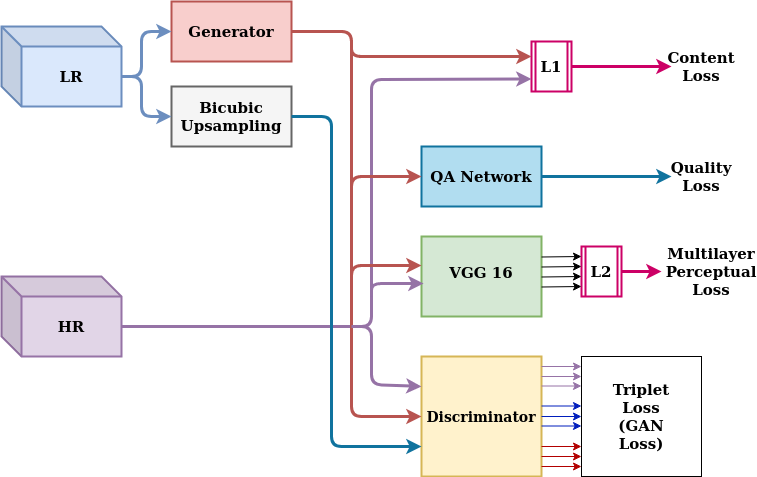

The diagram above was exported from draw.io. Its source (the exported page's mxGraphModel, read from the mxfile embedded in the PNG):
<mxGraphModel dx="1355" dy="756" grid="1" gridSize="10" guides="1" tooltips="1" connect="1" arrows="1" fold="1" page="1" pageScale="1" pageWidth="850" pageHeight="1100" math="0" shadow="0">
  <root>
    <mxCell id="0" />
    <mxCell id="1" parent="0" />
    <mxCell id="asKpESQtCJ_Lg89ErREg-1" value="" style="shape=cube;whiteSpace=wrap;html=1;boundedLbl=1;backgroundOutline=1;darkOpacity=0.05;darkOpacity2=0.1;fillColor=#dae8fc;strokeColor=#6c8ebf;strokeWidth=2;" parent="1" vertex="1">
      <mxGeometry x="70" y="80" width="120" height="80" as="geometry" />
    </mxCell>
    <mxCell id="asKpESQtCJ_Lg89ErREg-2" value="" style="shape=cube;whiteSpace=wrap;html=1;boundedLbl=1;backgroundOutline=1;darkOpacity=0.05;darkOpacity2=0.1;fillColor=#e1d5e7;strokeColor=#9673a6;strokeWidth=2;" parent="1" vertex="1">
      <mxGeometry x="70" y="330" width="120" height="80" as="geometry" />
    </mxCell>
    <mxCell id="asKpESQtCJ_Lg89ErREg-3" value="" style="rounded=0;whiteSpace=wrap;html=1;fillColor=#f8cecc;strokeColor=#b85450;strokeWidth=2;" parent="1" vertex="1">
      <mxGeometry x="240" y="55" width="120" height="60" as="geometry" />
    </mxCell>
    <mxCell id="asKpESQtCJ_Lg89ErREg-4" value="&lt;font style=&quot;font-size: 15px&quot;&gt;&lt;b&gt;Generator&lt;/b&gt;&lt;/font&gt;" style="text;html=1;strokeColor=none;fillColor=none;align=center;verticalAlign=middle;whiteSpace=wrap;rounded=0;" parent="1" vertex="1">
      <mxGeometry x="280" y="77.5" width="40" height="15" as="geometry" />
    </mxCell>
    <mxCell id="asKpESQtCJ_Lg89ErREg-7" value="" style="rounded=0;whiteSpace=wrap;html=1;fillColor=#f5f5f5;strokeColor=#666666;fontColor=#333333;strokeWidth=2;" parent="1" vertex="1">
      <mxGeometry x="240" y="140" width="120" height="60" as="geometry" />
    </mxCell>
    <mxCell id="asKpESQtCJ_Lg89ErREg-8" value="&lt;font style=&quot;font-size: 15px&quot;&gt;&lt;b&gt;Bicubic Upsampling&lt;/b&gt;&lt;/font&gt;" style="text;html=1;strokeColor=none;fillColor=none;align=center;verticalAlign=middle;whiteSpace=wrap;rounded=0;" parent="1" vertex="1">
      <mxGeometry x="280" y="160" width="40" height="20" as="geometry" />
    </mxCell>
    <mxCell id="asKpESQtCJ_Lg89ErREg-9" value="" style="shape=process;whiteSpace=wrap;html=1;backgroundOutline=1;fillColor=#FFFFFF;direction=west;strokeColor=#CC0066;strokeWidth=2;" parent="1" vertex="1">
      <mxGeometry x="600" y="95" width="40" height="50" as="geometry" />
    </mxCell>
    <mxCell id="asKpESQtCJ_Lg89ErREg-10" value="&lt;font style=&quot;font-size: 15px&quot;&gt;&lt;b&gt;L1&lt;/b&gt;&lt;/font&gt;" style="text;html=1;strokeColor=none;fillColor=none;align=center;verticalAlign=middle;whiteSpace=wrap;rounded=0;" parent="1" vertex="1">
      <mxGeometry x="600" y="110" width="40" height="20" as="geometry" />
    </mxCell>
    <mxCell id="asKpESQtCJ_Lg89ErREg-18" value="" style="endArrow=classic;html=1;exitX=1;exitY=0.5;exitDx=0;exitDy=0;entryX=0;entryY=0;entryDx=0;entryDy=0;rounded=1;fillColor=#f8cecc;strokeColor=#b85450;strokeWidth=3;" parent="1" source="asKpESQtCJ_Lg89ErREg-3" target="asKpESQtCJ_Lg89ErREg-10" edge="1">
      <mxGeometry width="50" height="50" relative="1" as="geometry">
        <mxPoint x="400" y="380" as="sourcePoint" />
        <mxPoint x="560" y="65" as="targetPoint" />
        <Array as="points">
          <mxPoint x="420" y="85" />
          <mxPoint x="420" y="110" />
        </Array>
      </mxGeometry>
    </mxCell>
    <mxCell id="asKpESQtCJ_Lg89ErREg-19" value="&lt;font style=&quot;font-size: 15px&quot;&gt;&lt;b&gt;LR&lt;/b&gt;&lt;/font&gt;" style="text;html=1;strokeColor=none;fillColor=none;align=center;verticalAlign=middle;whiteSpace=wrap;rounded=0;" parent="1" vertex="1">
      <mxGeometry x="120" y="120" width="40" height="20" as="geometry" />
    </mxCell>
    <mxCell id="asKpESQtCJ_Lg89ErREg-21" value="&lt;font style=&quot;font-size: 15px&quot;&gt;HR&lt;/font&gt;" style="text;html=1;strokeColor=none;fillColor=none;align=center;verticalAlign=middle;whiteSpace=wrap;rounded=0;fontStyle=1" parent="1" vertex="1">
      <mxGeometry x="120" y="370" width="40" height="20" as="geometry" />
    </mxCell>
    <mxCell id="asKpESQtCJ_Lg89ErREg-22" value="" style="endArrow=classic;html=1;exitX=1;exitY=0.5;exitDx=0;exitDy=0;strokeColor=#CC0066;entryX=0;entryY=0.5;entryDx=0;entryDy=0;strokeWidth=3;" parent="1" source="asKpESQtCJ_Lg89ErREg-10" target="asKpESQtCJ_Lg89ErREg-23" edge="1">
      <mxGeometry width="50" height="50" relative="1" as="geometry">
        <mxPoint x="400" y="380" as="sourcePoint" />
        <mxPoint x="720" y="120" as="targetPoint" />
      </mxGeometry>
    </mxCell>
    <mxCell id="asKpESQtCJ_Lg89ErREg-23" value="&lt;font style=&quot;font-size: 15px&quot;&gt;Content Loss&lt;/font&gt;" style="text;html=1;strokeColor=none;fillColor=none;align=center;verticalAlign=middle;whiteSpace=wrap;rounded=0;fontStyle=1" parent="1" vertex="1">
      <mxGeometry x="740" y="100" width="60" height="40" as="geometry" />
    </mxCell>
    <mxCell id="asKpESQtCJ_Lg89ErREg-24" value="" style="endArrow=classic;html=1;strokeColor=#9673a6;exitX=0;exitY=0;exitDx=120;exitDy=50;exitPerimeter=0;entryX=1;entryY=0.25;entryDx=0;entryDy=0;fillColor=#e1d5e7;rounded=1;strokeWidth=3;" parent="1" source="asKpESQtCJ_Lg89ErREg-2" target="asKpESQtCJ_Lg89ErREg-9" edge="1">
      <mxGeometry width="50" height="50" relative="1" as="geometry">
        <mxPoint x="400" y="380" as="sourcePoint" />
        <mxPoint x="450" y="330" as="targetPoint" />
        <Array as="points">
          <mxPoint x="440" y="380" />
          <mxPoint x="440" y="133" />
        </Array>
      </mxGeometry>
    </mxCell>
    <mxCell id="asKpESQtCJ_Lg89ErREg-25" value="" style="rounded=0;whiteSpace=wrap;html=1;strokeColor=#10739e;fillColor=#b1ddf0;strokeWidth=2;" parent="1" vertex="1">
      <mxGeometry x="490" y="200" width="120" height="60" as="geometry" />
    </mxCell>
    <mxCell id="asKpESQtCJ_Lg89ErREg-26" value="&lt;font style=&quot;font-size: 15px&quot;&gt;QA Network&lt;/font&gt;" style="text;html=1;strokeColor=none;fillColor=none;align=center;verticalAlign=middle;whiteSpace=wrap;rounded=0;fontStyle=1" parent="1" vertex="1">
      <mxGeometry x="495" y="220" width="110" height="20" as="geometry" />
    </mxCell>
    <mxCell id="asKpESQtCJ_Lg89ErREg-29" value="" style="endArrow=classic;html=1;exitX=1;exitY=0.5;exitDx=0;exitDy=0;strokeColor=#10739E;entryX=0;entryY=0.5;entryDx=0;entryDy=0;strokeWidth=3;" parent="1" source="asKpESQtCJ_Lg89ErREg-25" target="asKpESQtCJ_Lg89ErREg-30" edge="1">
      <mxGeometry width="50" height="50" relative="1" as="geometry">
        <mxPoint x="400" y="380" as="sourcePoint" />
        <mxPoint x="720" y="230" as="targetPoint" />
      </mxGeometry>
    </mxCell>
    <mxCell id="asKpESQtCJ_Lg89ErREg-30" value="&lt;font style=&quot;font-size: 15px&quot;&gt;Quality Loss&lt;/font&gt;" style="text;html=1;strokeColor=none;fillColor=none;align=center;verticalAlign=middle;whiteSpace=wrap;rounded=0;fontStyle=1" parent="1" vertex="1">
      <mxGeometry x="740" y="210" width="60" height="40" as="geometry" />
    </mxCell>
    <mxCell id="asKpESQtCJ_Lg89ErREg-33" value="" style="rounded=0;whiteSpace=wrap;html=1;strokeColor=#82b366;fillColor=#d5e8d4;strokeWidth=2;" parent="1" vertex="1">
      <mxGeometry x="490" y="290" width="120" height="80" as="geometry" />
    </mxCell>
    <mxCell id="asKpESQtCJ_Lg89ErREg-34" value="" style="rounded=0;whiteSpace=wrap;html=1;strokeColor=#d6b656;fillColor=#fff2cc;strokeWidth=2;" parent="1" vertex="1">
      <mxGeometry x="490" y="410" width="120" height="120" as="geometry" />
    </mxCell>
    <mxCell id="asKpESQtCJ_Lg89ErREg-35" value="&lt;div style=&quot;font-size: 15px&quot;&gt;&lt;font style=&quot;font-size: 15px&quot;&gt;VGG 16&lt;/font&gt;&lt;/div&gt;&lt;div style=&quot;font-size: 15px&quot;&gt;&lt;font style=&quot;font-size: 15px&quot;&gt;&lt;br&gt;&lt;/font&gt;&lt;/div&gt;" style="text;html=1;strokeColor=none;fillColor=none;align=center;verticalAlign=middle;whiteSpace=wrap;rounded=0;fontStyle=1" parent="1" vertex="1">
      <mxGeometry x="510" y="325" width="80" height="20" as="geometry" />
    </mxCell>
    <mxCell id="asKpESQtCJ_Lg89ErREg-37" value="&lt;font style=&quot;font-size: 14px&quot;&gt;Discriminator&lt;/font&gt;" style="text;html=1;strokeColor=none;fillColor=none;align=center;verticalAlign=middle;whiteSpace=wrap;rounded=0;fontStyle=1" parent="1" vertex="1">
      <mxGeometry x="530" y="460" width="40" height="20" as="geometry" />
    </mxCell>
    <mxCell id="asKpESQtCJ_Lg89ErREg-38" value="" style="endArrow=classic;html=1;strokeColor=#10739E;exitX=1;exitY=0.5;exitDx=0;exitDy=0;entryX=0;entryY=0.75;entryDx=0;entryDy=0;strokeWidth=3;" parent="1" source="asKpESQtCJ_Lg89ErREg-7" target="asKpESQtCJ_Lg89ErREg-34" edge="1">
      <mxGeometry width="50" height="50" relative="1" as="geometry">
        <mxPoint x="360" y="180" as="sourcePoint" />
        <mxPoint x="480" y="440" as="targetPoint" />
        <Array as="points">
          <mxPoint x="400" y="170" />
          <mxPoint x="400" y="500" />
        </Array>
      </mxGeometry>
    </mxCell>
    <mxCell id="asKpESQtCJ_Lg89ErREg-40" value="" style="shape=process;whiteSpace=wrap;html=1;backgroundOutline=1;fillColor=#FFFFFF;direction=west;strokeColor=#CC0066;strokeWidth=2;" parent="1" vertex="1">
      <mxGeometry x="650" y="300" width="40" height="50" as="geometry" />
    </mxCell>
    <mxCell id="asKpESQtCJ_Lg89ErREg-41" value="&lt;font style=&quot;font-size: 15px&quot;&gt;L2&lt;/font&gt;" style="text;html=1;strokeColor=none;fillColor=none;align=center;verticalAlign=middle;whiteSpace=wrap;rounded=0;fontStyle=1" parent="1" vertex="1">
      <mxGeometry x="650" y="315" width="40" height="20" as="geometry" />
    </mxCell>
    <mxCell id="asKpESQtCJ_Lg89ErREg-44" value="" style="endArrow=classic;html=1;entryX=1;entryY=0.75;entryDx=0;entryDy=0;" parent="1" edge="1">
      <mxGeometry width="50" height="50" relative="1" as="geometry">
        <mxPoint x="610" y="320.5" as="sourcePoint" />
        <mxPoint x="650" y="320" as="targetPoint" />
      </mxGeometry>
    </mxCell>
    <mxCell id="asKpESQtCJ_Lg89ErREg-45" value="" style="endArrow=classic;html=1;entryX=1;entryY=0.75;entryDx=0;entryDy=0;" parent="1" edge="1">
      <mxGeometry width="50" height="50" relative="1" as="geometry">
        <mxPoint x="610" y="330.5" as="sourcePoint" />
        <mxPoint x="650" y="330" as="targetPoint" />
      </mxGeometry>
    </mxCell>
    <mxCell id="asKpESQtCJ_Lg89ErREg-46" value="" style="endArrow=classic;html=1;entryX=1;entryY=0.75;entryDx=0;entryDy=0;" parent="1" edge="1">
      <mxGeometry width="50" height="50" relative="1" as="geometry">
        <mxPoint x="610" y="340.5" as="sourcePoint" />
        <mxPoint x="650" y="340" as="targetPoint" />
      </mxGeometry>
    </mxCell>
    <mxCell id="asKpESQtCJ_Lg89ErREg-47" value="" style="endArrow=classic;html=1;entryX=1;entryY=0.75;entryDx=0;entryDy=0;" parent="1" edge="1">
      <mxGeometry width="50" height="50" relative="1" as="geometry">
        <mxPoint x="610" y="310.5" as="sourcePoint" />
        <mxPoint x="650" y="310" as="targetPoint" />
      </mxGeometry>
    </mxCell>
    <mxCell id="asKpESQtCJ_Lg89ErREg-48" value="" style="endArrow=classic;html=1;exitX=1;exitY=0.5;exitDx=0;exitDy=0;strokeColor=#CC0066;strokeWidth=3;" parent="1" source="asKpESQtCJ_Lg89ErREg-41" edge="1">
      <mxGeometry width="50" height="50" relative="1" as="geometry">
        <mxPoint x="400" y="380" as="sourcePoint" />
        <mxPoint x="730" y="325" as="targetPoint" />
      </mxGeometry>
    </mxCell>
    <mxCell id="asKpESQtCJ_Lg89ErREg-49" value="&lt;font style=&quot;font-size: 15px&quot;&gt;Multilayer Perceptual Loss&lt;/font&gt;" style="text;html=1;strokeColor=none;fillColor=none;align=center;verticalAlign=middle;whiteSpace=wrap;rounded=0;fontStyle=1" parent="1" vertex="1">
      <mxGeometry x="750" y="305" width="60" height="40" as="geometry" />
    </mxCell>
    <mxCell id="asKpESQtCJ_Lg89ErREg-54" value="" style="endArrow=classic;html=1;entryX=0;entryY=0.5;entryDx=0;entryDy=0;strokeColor=#B85450;endSize=6;targetPerimeterSpacing=420;strokeWidth=3;" parent="1" target="asKpESQtCJ_Lg89ErREg-34" edge="1">
      <mxGeometry width="50" height="50" relative="1" as="geometry">
        <mxPoint x="420" y="100" as="sourcePoint" />
        <mxPoint x="450" y="330" as="targetPoint" />
        <Array as="points">
          <mxPoint x="420" y="440" />
          <mxPoint x="420" y="470" />
        </Array>
      </mxGeometry>
    </mxCell>
    <mxCell id="asKpESQtCJ_Lg89ErREg-62" value="" style="endArrow=classic;html=1;sourcePerimeterSpacing=420;targetPerimeterSpacing=420;entryX=0;entryY=0.25;entryDx=0;entryDy=0;strokeColor=#9673A6;strokeWidth=3;" parent="1" target="asKpESQtCJ_Lg89ErREg-34" edge="1">
      <mxGeometry width="50" height="50" relative="1" as="geometry">
        <mxPoint x="420" y="380" as="sourcePoint" />
        <mxPoint x="450" y="330" as="targetPoint" />
        <Array as="points">
          <mxPoint x="440" y="380" />
          <mxPoint x="440" y="438" />
        </Array>
      </mxGeometry>
    </mxCell>
    <mxCell id="asKpESQtCJ_Lg89ErREg-63" value="" style="endArrow=classic;html=1;sourcePerimeterSpacing=420;targetPerimeterSpacing=420;entryX=0;entryY=0.5;entryDx=0;entryDy=0;strokeColor=#B85450;strokeWidth=3;" parent="1" target="asKpESQtCJ_Lg89ErREg-25" edge="1">
      <mxGeometry width="50" height="50" relative="1" as="geometry">
        <mxPoint x="420" y="250" as="sourcePoint" />
        <mxPoint x="450" y="330" as="targetPoint" />
        <Array as="points">
          <mxPoint x="420" y="230" />
        </Array>
      </mxGeometry>
    </mxCell>
    <mxCell id="asKpESQtCJ_Lg89ErREg-64" value="" style="endArrow=classic;html=1;sourcePerimeterSpacing=420;targetPerimeterSpacing=420;strokeColor=#B85450;entryX=0;entryY=0.363;entryDx=0;entryDy=0;entryPerimeter=0;strokeWidth=3;" parent="1" target="asKpESQtCJ_Lg89ErREg-33" edge="1">
      <mxGeometry width="50" height="50" relative="1" as="geometry">
        <mxPoint x="420" y="340" as="sourcePoint" />
        <mxPoint x="450" y="330" as="targetPoint" />
        <Array as="points">
          <mxPoint x="420" y="319" />
        </Array>
      </mxGeometry>
    </mxCell>
    <mxCell id="asKpESQtCJ_Lg89ErREg-65" value="" style="endArrow=classic;html=1;sourcePerimeterSpacing=420;targetPerimeterSpacing=420;entryX=0.017;entryY=0.588;entryDx=0;entryDy=0;entryPerimeter=0;strokeColor=#9673A6;strokeWidth=3;" parent="1" target="asKpESQtCJ_Lg89ErREg-33" edge="1">
      <mxGeometry width="50" height="50" relative="1" as="geometry">
        <mxPoint x="440" y="350" as="sourcePoint" />
        <mxPoint x="450" y="330" as="targetPoint" />
        <Array as="points">
          <mxPoint x="440" y="337" />
        </Array>
      </mxGeometry>
    </mxCell>
    <mxCell id="asKpESQtCJ_Lg89ErREg-66" value="" style="endArrow=classic;html=1;sourcePerimeterSpacing=420;targetPerimeterSpacing=420;entryX=0;entryY=0.5;entryDx=0;entryDy=0;exitX=0;exitY=0;exitDx=120;exitDy=50;exitPerimeter=0;strokeColor=#6C8EBF;startSize=12;strokeWidth=3;" parent="1" source="asKpESQtCJ_Lg89ErREg-1" target="asKpESQtCJ_Lg89ErREg-3" edge="1">
      <mxGeometry width="50" height="50" relative="1" as="geometry">
        <mxPoint x="400" y="380" as="sourcePoint" />
        <mxPoint x="450" y="330" as="targetPoint" />
        <Array as="points">
          <mxPoint x="210" y="130" />
          <mxPoint x="210" y="85" />
        </Array>
      </mxGeometry>
    </mxCell>
    <mxCell id="asKpESQtCJ_Lg89ErREg-67" value="" style="endArrow=classic;html=1;sourcePerimeterSpacing=420;targetPerimeterSpacing=420;strokeColor=#6C8EBF;entryX=0;entryY=0.5;entryDx=0;entryDy=0;strokeWidth=3;" parent="1" target="asKpESQtCJ_Lg89ErREg-7" edge="1">
      <mxGeometry width="50" height="50" relative="1" as="geometry">
        <mxPoint x="190" y="130" as="sourcePoint" />
        <mxPoint x="450" y="330" as="targetPoint" />
        <Array as="points">
          <mxPoint x="210" y="130" />
          <mxPoint x="210" y="170" />
        </Array>
      </mxGeometry>
    </mxCell>
    <mxCell id="u0MWm2Sjq0dDOc_vAZK--3" value="" style="rounded=0;whiteSpace=wrap;html=1;" parent="1" vertex="1">
      <mxGeometry x="650" y="410" width="120" height="120" as="geometry" />
    </mxCell>
    <mxCell id="u0MWm2Sjq0dDOc_vAZK--4" value="&lt;b&gt;&lt;font style=&quot;font-size: 15px&quot;&gt;Triplet Loss&lt;/font&gt;&lt;/b&gt; &lt;b&gt;&lt;font style=&quot;font-size: 15px&quot;&gt;(GAN Loss)&lt;/font&gt;&lt;/b&gt;" style="text;html=1;strokeColor=none;fillColor=none;align=center;verticalAlign=middle;whiteSpace=wrap;rounded=0;" parent="1" vertex="1">
      <mxGeometry x="690" y="460" width="40" height="20" as="geometry" />
    </mxCell>
    <mxCell id="u0MWm2Sjq0dDOc_vAZK--9" value="" style="endArrow=classic;html=1;strokeWidth=1;entryX=0;entryY=0.5;entryDx=0;entryDy=0;exitX=1;exitY=0.5;exitDx=0;exitDy=0;strokeColor=#9673A6;" parent="1" edge="1">
      <mxGeometry width="50" height="50" relative="1" as="geometry">
        <mxPoint x="610" y="430" as="sourcePoint" />
        <mxPoint x="650" y="430" as="targetPoint" />
      </mxGeometry>
    </mxCell>
    <mxCell id="u0MWm2Sjq0dDOc_vAZK--10" value="" style="endArrow=classic;html=1;strokeWidth=1;entryX=0;entryY=0.5;entryDx=0;entryDy=0;exitX=1;exitY=0.5;exitDx=0;exitDy=0;strokeColor=#9673A6;" parent="1" edge="1">
      <mxGeometry width="50" height="50" relative="1" as="geometry">
        <mxPoint x="610" y="420" as="sourcePoint" />
        <mxPoint x="650" y="420" as="targetPoint" />
      </mxGeometry>
    </mxCell>
    <mxCell id="u0MWm2Sjq0dDOc_vAZK--11" value="" style="endArrow=classic;html=1;strokeWidth=1;entryX=0;entryY=0.5;entryDx=0;entryDy=0;exitX=1;exitY=0.5;exitDx=0;exitDy=0;strokeColor=#9673A6;" parent="1" edge="1">
      <mxGeometry width="50" height="50" relative="1" as="geometry">
        <mxPoint x="610" y="439.5" as="sourcePoint" />
        <mxPoint x="650" y="439.5" as="targetPoint" />
      </mxGeometry>
    </mxCell>
    <mxCell id="u0MWm2Sjq0dDOc_vAZK--12" value="" style="endArrow=classic;html=1;strokeWidth=1;entryX=0;entryY=0.5;entryDx=0;entryDy=0;exitX=1;exitY=0.5;exitDx=0;exitDy=0;fillColor=#0050ef;strokeColor=#001DBC;" parent="1" edge="1">
      <mxGeometry width="50" height="50" relative="1" as="geometry">
        <mxPoint x="610" y="459.5" as="sourcePoint" />
        <mxPoint x="650" y="459.5" as="targetPoint" />
      </mxGeometry>
    </mxCell>
    <mxCell id="u0MWm2Sjq0dDOc_vAZK--13" value="" style="endArrow=classic;html=1;strokeWidth=1;entryX=0;entryY=0.5;entryDx=0;entryDy=0;exitX=1;exitY=0.5;exitDx=0;exitDy=0;fillColor=#0050ef;strokeColor=#001DBC;" parent="1" edge="1">
      <mxGeometry width="50" height="50" relative="1" as="geometry">
        <mxPoint x="610" y="470" as="sourcePoint" />
        <mxPoint x="650" y="470" as="targetPoint" />
      </mxGeometry>
    </mxCell>
    <mxCell id="u0MWm2Sjq0dDOc_vAZK--14" value="" style="endArrow=classic;html=1;strokeWidth=1;entryX=0;entryY=0.5;entryDx=0;entryDy=0;exitX=1;exitY=0.5;exitDx=0;exitDy=0;fillColor=#0050ef;strokeColor=#001DBC;" parent="1" edge="1">
      <mxGeometry width="50" height="50" relative="1" as="geometry">
        <mxPoint x="610" y="479.5" as="sourcePoint" />
        <mxPoint x="650" y="479.5" as="targetPoint" />
      </mxGeometry>
    </mxCell>
    <mxCell id="u0MWm2Sjq0dDOc_vAZK--16" value="" style="endArrow=classic;html=1;strokeWidth=1;entryX=0;entryY=0.5;entryDx=0;entryDy=0;exitX=1;exitY=0.5;exitDx=0;exitDy=0;fillColor=#e51400;strokeColor=#B20000;" parent="1" edge="1">
      <mxGeometry width="50" height="50" relative="1" as="geometry">
        <mxPoint x="610" y="500" as="sourcePoint" />
        <mxPoint x="650" y="500" as="targetPoint" />
      </mxGeometry>
    </mxCell>
    <mxCell id="u0MWm2Sjq0dDOc_vAZK--17" value="" style="endArrow=classic;html=1;strokeWidth=1;entryX=0;entryY=0.5;entryDx=0;entryDy=0;exitX=1;exitY=0.5;exitDx=0;exitDy=0;fillColor=#e51400;strokeColor=#B20000;" parent="1" edge="1">
      <mxGeometry width="50" height="50" relative="1" as="geometry">
        <mxPoint x="610" y="510" as="sourcePoint" />
        <mxPoint x="650" y="510" as="targetPoint" />
      </mxGeometry>
    </mxCell>
    <mxCell id="u0MWm2Sjq0dDOc_vAZK--18" value="" style="endArrow=classic;html=1;strokeWidth=1;entryX=0;entryY=0.5;entryDx=0;entryDy=0;exitX=1;exitY=0.5;exitDx=0;exitDy=0;fillColor=#e51400;strokeColor=#B20000;" parent="1" edge="1">
      <mxGeometry width="50" height="50" relative="1" as="geometry">
        <mxPoint x="610" y="520" as="sourcePoint" />
        <mxPoint x="650" y="520" as="targetPoint" />
      </mxGeometry>
    </mxCell>
  </root>
</mxGraphModel>